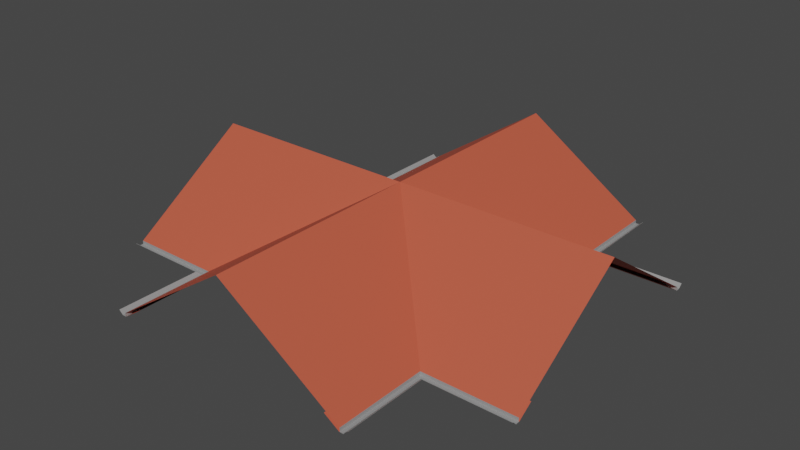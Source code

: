 # Source: MESH_ENV_Telhado_12x12_Formato__.blend  (saved by Blender 3.1.7; exported with 4.5.12 LTS)
import bpy
from mathutils import Matrix  # noqa: F401  (used for matrix-valued properties, if any)

bpy.ops.wm.read_factory_settings(use_empty=True)
scene = bpy.context.scene
scene.name = 'Scene'

# ---- collections
col_telhados = bpy.data.collections.new('Telhados'); scene.collection.children.link(col_telhados)

# ---- materials (node trees are filled in below, after node groups)
mat_telhas = bpy.data.materials.new('Telhas')
mat_telhas.use_transparent_shadow = False
mat_calhas = bpy.data.materials.new('Calhas')
mat_calhas.use_transparent_shadow = False

# ---- node groups
ng_auto_smooth = bpy.data.node_groups.new('Auto Smooth', 'GeometryNodeTree')
_s = ng_auto_smooth.interface.new_socket(name='Geometry', in_out='OUTPUT', socket_type='NodeSocketGeometry')
_s = ng_auto_smooth.interface.new_socket(name='Geometry', in_out='INPUT', socket_type='NodeSocketGeometry')
_s = ng_auto_smooth.interface.new_socket(name='Angle', in_out='INPUT', socket_type='NodeSocketFloat')
_s.subtype = 'ANGLE'
_s.min_value = 0.0
_s.max_value = 3.142
ng_auto_smooth.is_modifier = True
_N = ng_auto_smooth.nodes; _L = ng_auto_smooth.links
n0 = _N.new('NodeGroupOutput'); n0.name = 'Group Output'; n0.location = (480, -100)
n1 = _N.new('NodeGroupInput'); n1.name = 'Group Input'; n1.location = (-420, -300)
n2 = _N.new('NodeGroupInput'); n2.name = 'Group Input.001'; n2.location = (-60, -100)
n3 = _N.new('GeometryNodeSetShadeSmooth'); n3.name = 'Set Shade Smooth'; n3.location = (120, -100)
n3.domain = 'EDGE'
n4 = _N.new('GeometryNodeSetShadeSmooth'); n4.name = 'Set Shade Smooth.001'; n4.location = (300, -100)
n5 = _N.new('GeometryNodeInputMeshEdgeAngle'); n5.name = 'Edge Angle'; n5.location = (-420, -220)
n6 = _N.new('GeometryNodeInputEdgeSmooth'); n6.name = 'Is Edge Smooth'; n6.location = (-60, -160)
n7 = _N.new('GeometryNodeInputShadeSmooth'); n7.name = 'Is Face Smooth'; n7.location = (-240, -340)
n8 = _N.new('FunctionNodeBooleanMath'); n8.name = 'Boolean Math'; n8.location = (-60, -220)
n9 = _N.new('FunctionNodeCompare'); n9.name = 'Compare'; n9.location = (-240, -180)
n9.operation = 'LESS_EQUAL'
_L.new(n5.outputs[0], n9.inputs[0])
_L.new(n4.outputs[0], n0.inputs[0])
_L.new(n1.outputs[1], n9.inputs[1])
_L.new(n9.outputs[0], n8.inputs[0])
_L.new(n7.outputs[0], n8.inputs[1])
_L.new(n2.outputs[0], n3.inputs[0])
_L.new(n6.outputs[0], n3.inputs[1])
_L.new(n3.outputs[0], n4.inputs[0])
_L.new(n8.outputs[0], n3.inputs[2])
n0.is_active_output = True

# ---- material node trees
mat_telhas.use_nodes = True; mat_telhas.node_tree.nodes.clear()
_N = mat_telhas.node_tree.nodes; _L = mat_telhas.node_tree.links
n0 = _N.new('ShaderNodeBsdfPrincipled'); n0.name = 'Principled BSDF'; n0.location = (10, 300)
n0.distribution = 'GGX'
n0.subsurface_method = 'RANDOM_WALK_SKIN'
n0.inputs[0].default_value = (0.5571, 0.09253, 0.04795, 1.0)
n0.inputs[2].default_value = 0.7
n0.inputs[3].default_value = 1.45
n0.inputs[27].default_value = (0.0, 0.0, 0.0, 1.0)
n0.inputs[28].default_value = 1.0
n1 = _N.new('ShaderNodeOutputMaterial'); n1.name = 'Material Output'; n1.location = (300, 300)
_L.new(n0.outputs[0], n1.inputs[0])
n1.is_active_output = True
mat_calhas.use_nodes = True; mat_calhas.node_tree.nodes.clear()
_N = mat_calhas.node_tree.nodes; _L = mat_calhas.node_tree.links
n0 = _N.new('ShaderNodeBsdfPrincipled'); n0.name = 'Principled BSDF'; n0.location = (10, 300)
n0.distribution = 'GGX'
n0.subsurface_method = 'RANDOM_WALK_SKIN'
n0.inputs[0].default_value = (0.3844, 0.3844, 0.3844, 1.0)
n0.inputs[1].default_value = 0.315
n0.inputs[3].default_value = 1.45
n0.inputs[27].default_value = (0.0, 0.0, 0.0, 1.0)
n0.inputs[28].default_value = 1.0
n1 = _N.new('ShaderNodeOutputMaterial'); n1.name = 'Material Output'; n1.location = (300, 300)
_L.new(n0.outputs[0], n1.inputs[0])
n1.is_active_output = True

# ---- world
world_world = bpy.data.worlds.new('World'); scene.world = world_world
world_world.use_nodes = True; world_world.node_tree.nodes.clear()
_N = world_world.node_tree.nodes; _L = world_world.node_tree.links
n0 = _N.new('ShaderNodeOutputWorld'); n0.name = 'World Output'; n0.location = (300, 300)
n1 = _N.new('ShaderNodeBackground'); n1.name = 'Background'; n1.location = (10, 300)
n1.inputs[0].default_value = (0.05088, 0.05088, 0.05088, 1.0)
_L.new(n1.outputs[0], n0.inputs[0])
n0.is_active_output = True
world_world.color = (0.05088, 0.05088, 0.05088)
world_world.use_sun_shadow = False
world_world.sun_shadow_jitter_overblur = 0.0

# ---- meshes
me_plane_072 = bpy.data.meshes.new('Plane.072')
me_plane_072.from_pydata([(-6.0, 0.0, 2.1), (-3.416, 3.416, -0.1773), (-3.416, 6.0, -0.1773), (0.0, 0.0, 2.1), (0.0, 6.0, 2.1), (-6.0, 3.416, -0.1774), (-3.416, 3.416, -0.2773), (-3.416, 6.0, -0.2773), (-6.0, 3.416, -0.2774), (-3.416, 3.0, 5.126e-05), (-6.0, 3.0, 0.0), (-3.0, 3.416, 0.0), (-3.0, 6.0, 0.0), (-3.416, 3.416, -0.1773), (-3.416, 6.0, -0.1773), (-6.0, 3.416, -0.1774), (-3.416, 3.416, -0.2773), (-3.416, 6.0, -0.2773), (-6.0, 3.416, -0.2774), (-6.0, 3.426, -0.2673), (-6.0, 3.526, -0.2673), (-6.0, 3.638, -0.1673), (-6.0, 3.526, -0.2773), (-6.0, 3.638, -0.1773), (-6.0, 3.426, -0.1773), (-3.426, 6.0, -0.2673), (-3.426, 3.426, -0.2673), (-3.526, 6.0, -0.2673), (-3.526, 3.526, -0.2673), (-3.638, 6.0, -0.1673), (-3.638, 3.638, -0.1673), (-3.526, 3.526, -0.2773), (-3.526, 6.0, -0.2773), (-3.638, 3.638, -0.1773), (-3.638, 6.0, -0.1773), (-3.426, 3.426, -0.1773), (-3.426, 6.0, -0.1773), (6.0, 0.0, 2.1), (3.416, 3.416, -0.1773), (3.416, 6.0, -0.1773), (6.0, 3.416, -0.1774), (3.416, 3.416, -0.2773), (3.416, 6.0, -0.2773), (6.0, 3.416, -0.2774), (3.416, 3.0, 5.126e-05), (6.0, 3.0, 0.0), (3.0, 3.416, 0.0), (3.0, 6.0, 0.0), (3.416, 3.416, -0.1773), (3.416, 6.0, -0.1773), (6.0, 3.416, -0.1774), (3.416, 3.416, -0.2773), (3.416, 6.0, -0.2773), (6.0, 3.416, -0.2774), (6.0, 3.426, -0.2673), (6.0, 3.526, -0.2673), (6.0, 3.638, -0.1673), (6.0, 3.526, -0.2773), (6.0, 3.638, -0.1773), (6.0, 3.426, -0.1773), (3.426, 6.0, -0.2673), (3.426, 3.426, -0.2673), (3.526, 6.0, -0.2673), (3.526, 3.526, -0.2673), (3.638, 6.0, -0.1673), (3.638, 3.638, -0.1673), (3.526, 3.526, -0.2773), (3.526, 6.0, -0.2773), (3.638, 3.638, -0.1773), (3.638, 6.0, -0.1773), (3.426, 3.426, -0.1773), (3.426, 6.0, -0.1773), (-3.416, -3.416, -0.1773), (-3.416, -6.0, -0.1773), (0.0, -6.0, 2.1), (-6.0, -3.416, -0.1774), (-3.416, -3.416, -0.2773), (-3.416, -6.0, -0.2773), (-6.0, -3.416, -0.2774), (-3.416, -3.0, 5.126e-05), (-6.0, -3.0, 0.0), (-3.0, -3.416, 0.0), (-3.0, -6.0, 0.0), (-3.416, -3.416, -0.1773), (-3.416, -6.0, -0.1773), (-6.0, -3.416, -0.1774), (-3.416, -3.416, -0.2773), (-3.416, -6.0, -0.2773), (-6.0, -3.416, -0.2774), (-6.0, -3.426, -0.2673), (-6.0, -3.526, -0.2673), (-6.0, -3.638, -0.1673), (-6.0, -3.526, -0.2773), (-6.0, -3.638, -0.1773), (-6.0, -3.426, -0.1773), (-3.426, -6.0, -0.2673), (-3.426, -3.426, -0.2673), (-3.526, -6.0, -0.2673), (-3.526, -3.526, -0.2673), (-3.638, -6.0, -0.1673), (-3.638, -3.638, -0.1673), (-3.526, -3.526, -0.2773), (-3.526, -6.0, -0.2773), (-3.638, -3.638, -0.1773), (-3.638, -6.0, -0.1773), (-3.426, -3.426, -0.1773), (-3.426, -6.0, -0.1773), (3.416, -3.416, -0.1773), (3.416, -6.0, -0.1773), (6.0, -3.416, -0.1774), (3.416, -3.416, -0.2773), (3.416, -6.0, -0.2773), (6.0, -3.416, -0.2774), (3.416, -3.0, 5.126e-05), (6.0, -3.0, 0.0), (3.0, -3.416, 0.0), (3.0, -6.0, 0.0), (3.416, -3.416, -0.1773), (3.416, -6.0, -0.1773), (6.0, -3.416, -0.1774), (3.416, -3.416, -0.2773), (3.416, -6.0, -0.2773), (6.0, -3.416, -0.2774), (6.0, -3.426, -0.2673), (6.0, -3.526, -0.2673), (6.0, -3.638, -0.1673), (6.0, -3.526, -0.2773), (6.0, -3.638, -0.1773), (6.0, -3.426, -0.1773), (3.426, -6.0, -0.2673), (3.426, -3.426, -0.2673), (3.526, -6.0, -0.2673), (3.526, -3.526, -0.2673), (3.638, -6.0, -0.1673), (3.638, -3.638, -0.1673), (3.526, -3.526, -0.2773), (3.526, -6.0, -0.2773), (3.638, -3.638, -0.1773), (3.638, -6.0, -0.1773), (3.426, -3.426, -0.1773), (3.426, -6.0, -0.1773)], [], [(1, 5, 0, 3), (8, 6, 9, 10), (6, 7, 12, 11), (1, 3, 4, 2), (19, 26, 28, 20), (20, 28, 30, 21), (22, 23, 33, 31), (30, 33, 23, 21), (19, 24, 35, 26), (24, 15, 13, 35), (22, 31, 16, 18), (26, 25, 27, 28), (28, 27, 29, 30), (31, 33, 34, 32), (29, 34, 33, 30), (26, 35, 36, 25), (35, 13, 14, 36), (31, 32, 17, 16), (38, 3, 37, 40), (43, 45, 44, 41), (41, 46, 47, 42), (38, 39, 4, 3), (54, 55, 63, 61), (55, 56, 65, 63), (57, 66, 68, 58), (65, 56, 58, 68), (54, 61, 70, 59), (59, 70, 48, 50), (57, 53, 51, 66), (61, 63, 62, 60), (63, 65, 64, 62), (66, 67, 69, 68), (64, 65, 68, 69), (61, 60, 71, 70), (70, 71, 49, 48), (66, 51, 52, 67), (72, 3, 0, 75), (78, 80, 79, 76), (76, 81, 82, 77), (72, 73, 74, 3), (89, 90, 98, 96), (90, 91, 100, 98), (92, 101, 103, 93), (100, 91, 93, 103), (89, 96, 105, 94), (94, 105, 83, 85), (92, 88, 86, 101), (96, 98, 97, 95), (98, 100, 99, 97), (101, 102, 104, 103), (99, 100, 103, 104), (96, 95, 106, 105), (105, 106, 84, 83), (101, 86, 87, 102), (107, 109, 37, 3), (112, 110, 113, 114), (110, 111, 116, 115), (107, 3, 74, 108), (123, 130, 132, 124), (124, 132, 134, 125), (126, 127, 137, 135), (134, 137, 127, 125), (123, 128, 139, 130), (128, 119, 117, 139), (126, 135, 120, 122), (130, 129, 131, 132), (132, 131, 133, 134), (135, 137, 138, 136), (133, 138, 137, 134), (130, 139, 140, 129), (139, 117, 118, 140), (135, 136, 121, 120)])
me_plane_072.polygons.foreach_set('use_smooth', [1, 1, 1, 1, 0, 0, 0, 0, 0, 0, 0, 0, 0, 0, 0, 0, 0, 0, 1, 1, 1, 1, 0, 0, 0, 0, 0, 0, 0, 0, 0, 0, 0, 0, 0, 0, 1, 1, 1, 1, 0, 0, 0, 0, 0, 0, 0, 0, 0, 0, 0, 0, 0, 0, 1, 1, 1, 1, 0, 0, 0, 0, 0, 0, 0, 0, 0, 0, 0, 0, 0, 0])
me_plane_072.polygons.foreach_set('material_index', [0, 0, 0, 0, 1, 1, 1, 1, 1, 1, 1, 1, 1, 1, 1, 1, 1, 1, 0, 0, 0, 0, 1, 1, 1, 1, 1, 1, 1, 1, 1, 1, 1, 1, 1, 1, 0, 0, 0, 0, 1, 1, 1, 1, 1, 1, 1, 1, 1, 1, 1, 1, 1, 1, 0, 0, 0, 0, 1, 1, 1, 1, 1, 1, 1, 1, 1, 1, 1, 1, 1, 1])
_uv = me_plane_072.uv_layers.new(name='UVMap')
_uv.uv.foreach_set('vector', [0.000716, 0.3009, 0.0007173, 0.000716, 0.4776, 0.0007163, 0.4776, 0.6977, 0.0007176, 0.9993, 0.000716, 0.6991, 0.05882, 0.6991, 0.05882, 0.9993, 0.1183, 0.6991, 0.1183, 0.9993, 0.06025, 0.9993, 0.06025, 0.6991, 0.956, 0.3009, 0.4791, 0.6977, 0.4791, 0.0007162, 0.956, 0.000716, 0.1475, 0.9886, 0.1474, 0.7042, 0.1363, 0.7152, 0.1364, 0.9886, 0.1364, 0.9886, 0.1363, 0.7152, 0.1198, 0.7276, 0.1198, 0.9886, 0.2289, 0.6991, 0.2124, 0.6991, 0.2124, 0.9594, 0.2289, 0.9718, 0.2078, 0.9595, 0.2124, 0.9594, 0.2124, 0.6991, 0.2078, 0.6992, 0.1475, 0.9886, 0.1574, 0.9886, 0.1573, 0.7042, 0.1474, 0.7042, 0.1574, 0.9886, 0.1624, 0.9886, 0.1624, 0.6991, 0.1573, 0.7042, 0.2289, 0.6991, 0.2289, 0.9718, 0.241, 0.9839, 0.241, 0.6991, 0.1787, 0.7003, 0.1787, 0.9849, 0.1898, 0.9849, 0.1898, 0.7113, 0.1898, 0.7113, 0.1898, 0.9849, 0.2064, 0.9849, 0.2064, 0.7237, 0.2635, 0.7112, 0.247, 0.7236, 0.247, 0.9839, 0.2635, 0.9839, 0.2425, 0.9839, 0.247, 0.9839, 0.247, 0.7236, 0.2425, 0.7236, 0.1787, 0.7003, 0.1688, 0.7003, 0.1688, 0.9849, 0.1787, 0.9849, 0.1688, 0.7003, 0.1638, 0.6991, 0.1638, 0.9849, 0.1688, 0.9849, 0.2635, 0.7112, 0.2635, 0.9839, 0.2757, 0.9839, 0.2757, 0.6991, 0.000716, 0.3009, 0.4776, 0.6977, 0.4776, 0.0007163, 0.0007173, 0.000716, 0.0007176, 0.9993, 0.05882, 0.9993, 0.05882, 0.6991, 0.000716, 0.6991, 0.1183, 0.6991, 0.06025, 0.6991, 0.06025, 0.9993, 0.1183, 0.9993, 0.956, 0.3009, 0.956, 0.000716, 0.4791, 0.0007162, 0.4791, 0.6977, 0.1475, 0.9886, 0.1364, 0.9886, 0.1363, 0.7152, 0.1474, 0.7042, 0.1364, 0.9886, 0.1198, 0.9886, 0.1198, 0.7276, 0.1363, 0.7152, 0.2289, 0.6991, 0.2289, 0.9718, 0.2124, 0.9594, 0.2124, 0.6991, 0.2078, 0.9595, 0.2078, 0.6992, 0.2124, 0.6991, 0.2124, 0.9594, 0.1475, 0.9886, 0.1474, 0.7042, 0.1573, 0.7042, 0.1574, 0.9886, 0.1574, 0.9886, 0.1573, 0.7042, 0.1624, 0.6991, 0.1624, 0.9886, 0.2289, 0.6991, 0.241, 0.6991, 0.241, 0.9839, 0.2289, 0.9718, 0.1787, 0.7003, 0.1898, 0.7113, 0.1898, 0.9849, 0.1787, 0.9849, 0.1898, 0.7113, 0.2064, 0.7237, 0.2064, 0.9849, 0.1898, 0.9849, 0.2635, 0.7112, 0.2635, 0.9839, 0.247, 0.9839, 0.247, 0.7236, 0.2425, 0.9839, 0.2425, 0.7236, 0.247, 0.7236, 0.247, 0.9839, 0.1787, 0.7003, 0.1787, 0.9849, 0.1688, 0.9849, 0.1688, 0.7003, 0.1688, 0.7003, 0.1688, 0.9849, 0.1638, 0.9849, 0.1638, 0.6991, 0.2635, 0.7112, 0.2757, 0.6991, 0.2757, 0.9839, 0.2635, 0.9839, 0.000716, 0.3009, 0.4776, 0.6977, 0.4776, 0.0007163, 0.0007173, 0.000716, 0.0007176, 0.9993, 0.05882, 0.9993, 0.05882, 0.6991, 0.000716, 0.6991, 0.1183, 0.6991, 0.06025, 0.6991, 0.06025, 0.9993, 0.1183, 0.9993, 0.956, 0.3009, 0.956, 0.000716, 0.4791, 0.0007162, 0.4791, 0.6977, 0.1475, 0.9886, 0.1364, 0.9886, 0.1363, 0.7152, 0.1474, 0.7042, 0.1364, 0.9886, 0.1198, 0.9886, 0.1198, 0.7276, 0.1363, 0.7152, 0.2289, 0.6991, 0.2289, 0.9718, 0.2124, 0.9594, 0.2124, 0.6991, 0.2078, 0.9595, 0.2078, 0.6992, 0.2124, 0.6991, 0.2124, 0.9594, 0.1475, 0.9886, 0.1474, 0.7042, 0.1573, 0.7042, 0.1574, 0.9886, 0.1574, 0.9886, 0.1573, 0.7042, 0.1624, 0.6991, 0.1624, 0.9886, 0.2289, 0.6991, 0.241, 0.6991, 0.241, 0.9839, 0.2289, 0.9718, 0.1787, 0.7003, 0.1898, 0.7113, 0.1898, 0.9849, 0.1787, 0.9849, 0.1898, 0.7113, 0.2064, 0.7237, 0.2064, 0.9849, 0.1898, 0.9849, 0.2635, 0.7112, 0.2635, 0.9839, 0.247, 0.9839, 0.247, 0.7236, 0.2425, 0.9839, 0.2425, 0.7236, 0.247, 0.7236, 0.247, 0.9839, 0.1787, 0.7003, 0.1787, 0.9849, 0.1688, 0.9849, 0.1688, 0.7003, 0.1688, 0.7003, 0.1688, 0.9849, 0.1638, 0.9849, 0.1638, 0.6991, 0.2635, 0.7112, 0.2757, 0.6991, 0.2757, 0.9839, 0.2635, 0.9839, 0.000716, 0.3009, 0.0007173, 0.000716, 0.4776, 0.0007163, 0.4776, 0.6977, 0.0007176, 0.9993, 0.000716, 0.6991, 0.05882, 0.6991, 0.05882, 0.9993, 0.1183, 0.6991, 0.1183, 0.9993, 0.06025, 0.9993, 0.06025, 0.6991, 0.956, 0.3009, 0.4791, 0.6977, 0.4791, 0.0007162, 0.956, 0.000716, 0.1475, 0.9886, 0.1474, 0.7042, 0.1363, 0.7152, 0.1364, 0.9886, 0.1364, 0.9886, 0.1363, 0.7152, 0.1198, 0.7276, 0.1198, 0.9886, 0.2289, 0.6991, 0.2124, 0.6991, 0.2124, 0.9594, 0.2289, 0.9718, 0.2078, 0.9595, 0.2124, 0.9594, 0.2124, 0.6991, 0.2078, 0.6992, 0.1475, 0.9886, 0.1574, 0.9886, 0.1573, 0.7042, 0.1474, 0.7042, 0.1574, 0.9886, 0.1624, 0.9886, 0.1624, 0.6991, 0.1573, 0.7042, 0.2289, 0.6991, 0.2289, 0.9718, 0.241, 0.9839, 0.241, 0.6991, 0.1787, 0.7003, 0.1787, 0.9849, 0.1898, 0.9849, 0.1898, 0.7113, 0.1898, 0.7113, 0.1898, 0.9849, 0.2064, 0.9849, 0.2064, 0.7237, 0.2635, 0.7112, 0.247, 0.7236, 0.247, 0.9839, 0.2635, 0.9839, 0.2425, 0.9839, 0.247, 0.9839, 0.247, 0.7236, 0.2425, 0.7236, 0.1787, 0.7003, 0.1688, 0.7003, 0.1688, 0.9849, 0.1787, 0.9849, 0.1688, 0.7003, 0.1638, 0.6991, 0.1638, 0.9849, 0.1688, 0.9849, 0.2635, 0.7112, 0.2635, 0.9839, 0.2757, 0.9839, 0.2757, 0.6991])
me_plane_072.materials.append(mat_telhas)
me_plane_072.materials.append(mat_calhas)
me_plane_072.use_remesh_fix_poles = True
me_plane_072.use_remesh_preserve_attributes = False
me_plane_072.use_mirror_x = True
me_plane_072.update()

# ---- objects
ob_mesh_env_telhado_12x12_formato____lod0 = bpy.data.objects.new('MESH_ENV(Telhado_12x12_Formato_+)_LOD0', me_plane_072)

# ---- transforms, parenting, visibility, modifiers, constraints
ob_mesh_env_telhado_12x12_formato____lod0.location = (0.0, 0.0, 3.0)
ob_mesh_env_telhado_12x12_formato____lod0.lineart.crease_threshold = 0.0
ob_mesh_env_telhado_12x12_formato____lod0.use_mesh_mirror_x = True
_m = ob_mesh_env_telhado_12x12_formato____lod0.modifiers.new('Auto Smooth', 'NODES')
_m.node_group = ng_auto_smooth
_gi = [s.identifier for s in ng_auto_smooth.interface.items_tree if s.item_type == 'SOCKET' and s.in_out == 'INPUT']
_m[_gi[1]] = 0.5236  # Angle

# ---- collection membership
col_telhados.objects.link(ob_mesh_env_telhado_12x12_formato____lod0)

# ---- scene / render settings (as saved in the file)
scene.frame_start = 1; scene.frame_end = 250; scene.frame_set(1)
scene.render.engine = 'BLENDER_EEVEE_NEXT'
scene.cycles.samples = 128
scene.cycles.sampling_pattern = 'TABULATED_SOBOL'
scene.cycles.use_adaptive_sampling = False
scene.cycles.use_light_tree = False
scene.view_settings.view_transform = 'Filmic'
bpy.context.view_layer.update()

# ---- added for rendering (the .blend has no active camera and no usable light): camera, sun
cam_auto = bpy.data.cameras.new('AutoCamera')
cam_auto.lens = 50.0
cam_auto.sensor_width = 36.0
cam_auto.clip_end = 1000.0
ob_auto_camera = bpy.data.objects.new('AutoCamera', cam_auto)
scene.collection.objects.link(ob_auto_camera)
ob_auto_camera.location = (15.8548, -19.0258, 16.5952)
ob_auto_camera.rotation_euler = (1.09748, -7.21219e-08, 0.694738)
scene.camera = ob_auto_camera
light_auto_sun = bpy.data.lights.new('AutoSun', 'SUN')
light_auto_sun.energy = 3.0
light_auto_sun.angle = 0.0523599
ob_auto_sun = bpy.data.objects.new('AutoSun', light_auto_sun)
scene.collection.objects.link(ob_auto_sun)
ob_auto_sun.rotation_euler = (0.872665, 0.174533, 0.523599)
bpy.context.view_layer.update()
